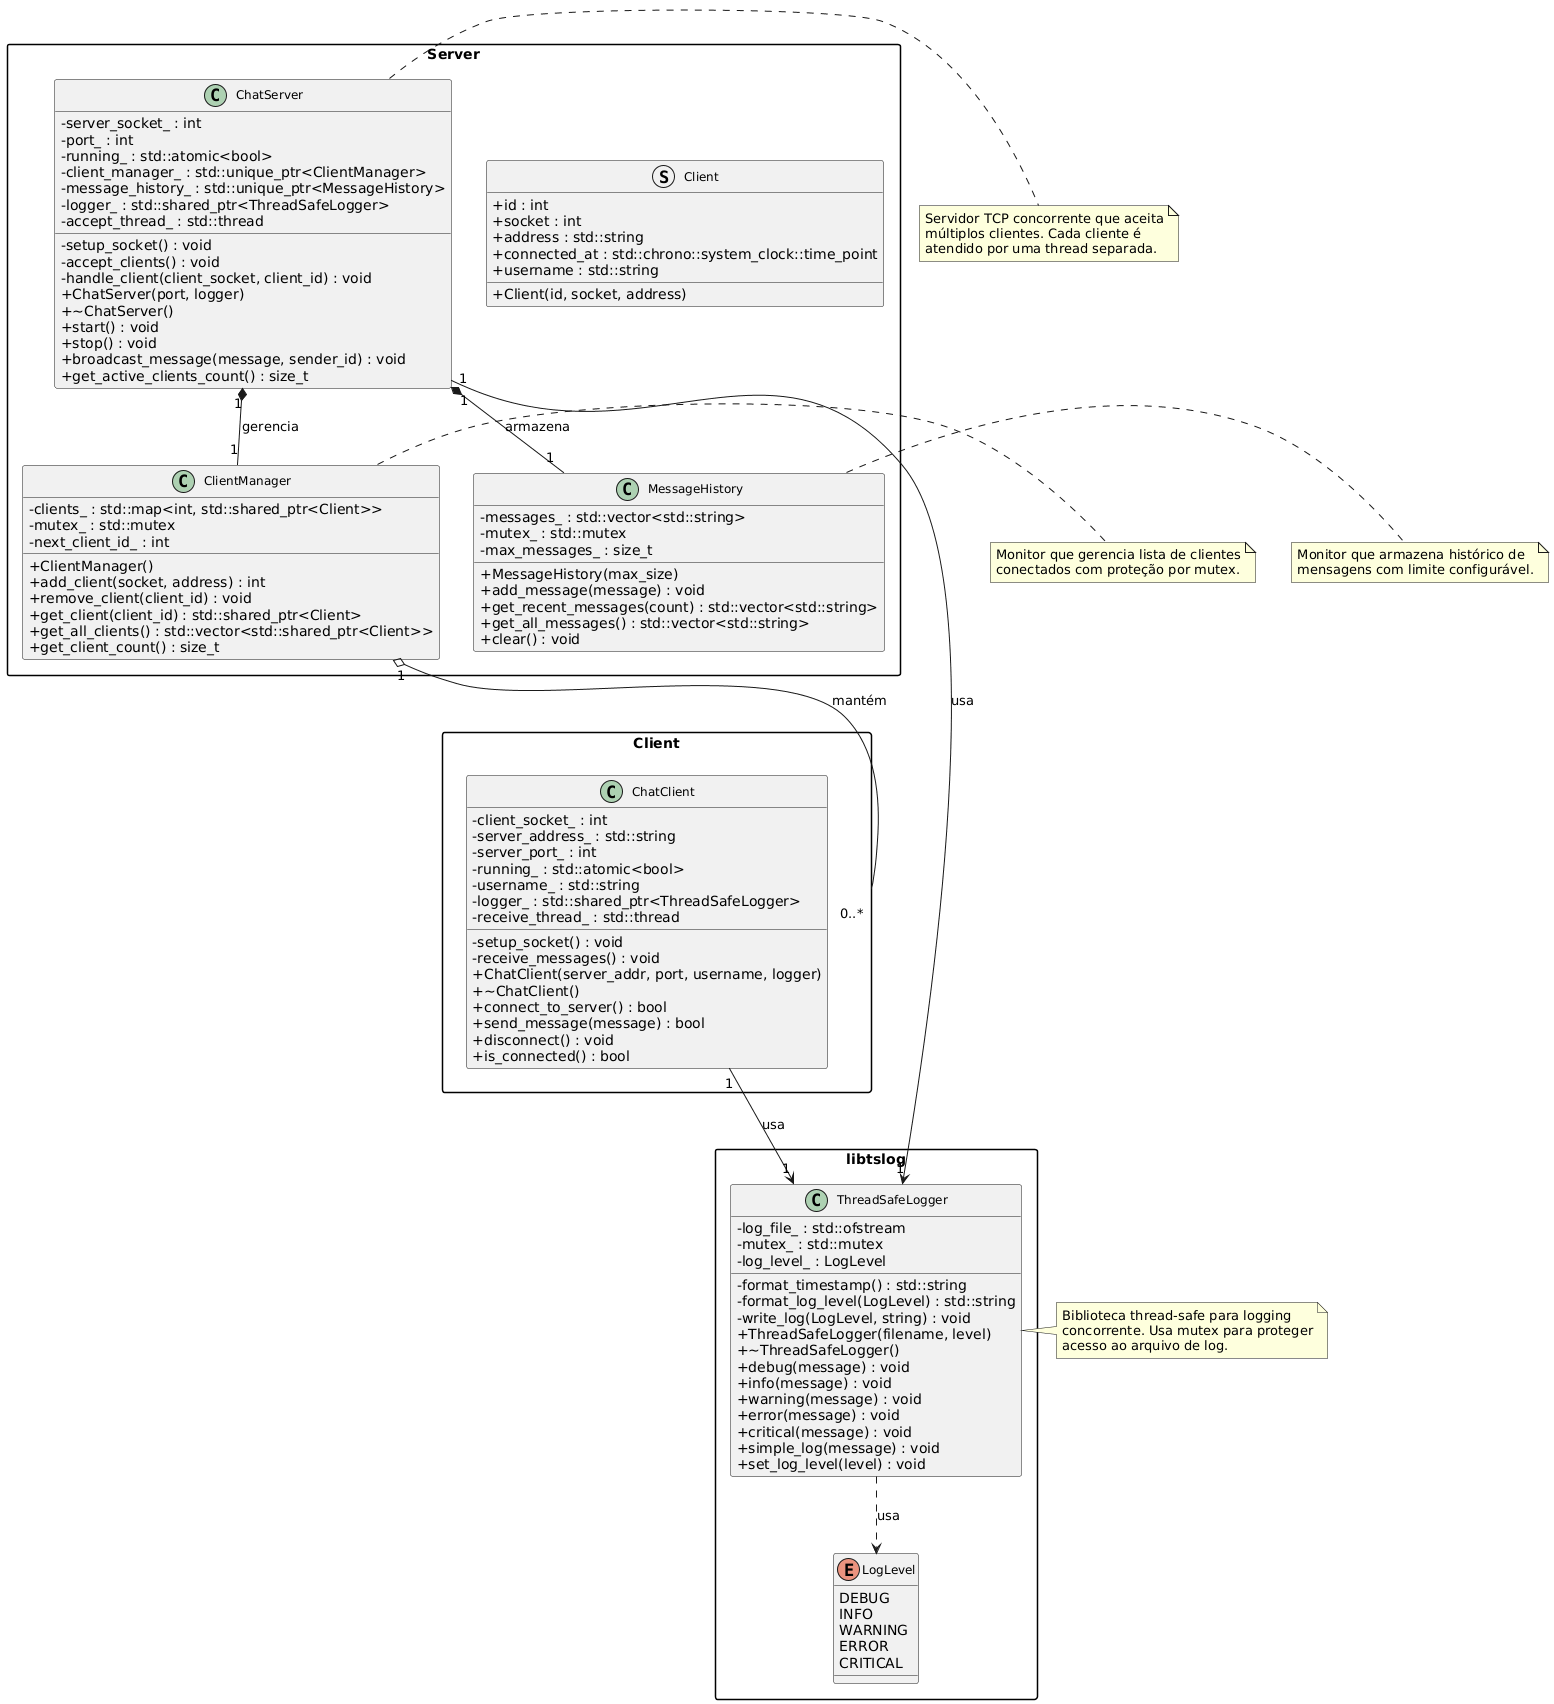

The diagram above was rendered by PlantUML. Its source (embedded in the PNG):
@startuml
' Configurações de estilo
skinparam classAttributeIconSize 0
skinparam classFontSize 12
skinparam packageStyle rectangle

' Pacote: Biblioteca de Logging
package "libtslog" {
    class ThreadSafeLogger {
        - log_file_ : std::ofstream
        - mutex_ : std::mutex
        - log_level_ : LogLevel
        - format_timestamp() : std::string
        - format_log_level(LogLevel) : std::string
        - write_log(LogLevel, string) : void
        + ThreadSafeLogger(filename, level)
        + ~ThreadSafeLogger()
        + debug(message) : void
        + info(message) : void
        + warning(message) : void
        + error(message) : void
        + critical(message) : void
        + simple_log(message) : void
        + set_log_level(level) : void
    }
    
    enum LogLevel {
        DEBUG
        INFO
        WARNING
        ERROR
        CRITICAL
    }
}

' Pacote: Servidor
package "Server" {
    class ChatServer {
        - server_socket_ : int
        - port_ : int
        - running_ : std::atomic<bool>
        - client_manager_ : std::unique_ptr<ClientManager>
        - message_history_ : std::unique_ptr<MessageHistory>
        - logger_ : std::shared_ptr<ThreadSafeLogger>
        - accept_thread_ : std::thread
        - setup_socket() : void
        - accept_clients() : void
        - handle_client(client_socket, client_id) : void
        + ChatServer(port, logger)
        + ~ChatServer()
        + start() : void
        + stop() : void
        + broadcast_message(message, sender_id) : void
        + get_active_clients_count() : size_t
    }
    
    class ClientManager {
        - clients_ : std::map<int, std::shared_ptr<Client>>
        - mutex_ : std::mutex
        - next_client_id_ : int
        + ClientManager()
        + add_client(socket, address) : int
        + remove_client(client_id) : void
        + get_client(client_id) : std::shared_ptr<Client>
        + get_all_clients() : std::vector<std::shared_ptr<Client>>
        + get_client_count() : size_t
    }
    
    class MessageHistory {
        - messages_ : std::vector<std::string>
        - mutex_ : std::mutex
        - max_messages_ : size_t
        + MessageHistory(max_size)
        + add_message(message) : void
        + get_recent_messages(count) : std::vector<std::string>
        + get_all_messages() : std::vector<std::string>
        + clear() : void
    }
    
    struct Client {
        + id : int
        + socket : int
        + address : std::string
        + connected_at : std::chrono::system_clock::time_point
        + username : std::string
        + Client(id, socket, address)
    }
}

' Pacote: Cliente
package "Client" {
    class ChatClient {
        - client_socket_ : int
        - server_address_ : std::string
        - server_port_ : int
        - running_ : std::atomic<bool>
        - username_ : std::string
        - logger_ : std::shared_ptr<ThreadSafeLogger>
        - receive_thread_ : std::thread
        - setup_socket() : void
        - receive_messages() : void
        + ChatClient(server_addr, port, username, logger)
        + ~ChatClient()
        + connect_to_server() : bool
        + send_message(message) : bool
        + disconnect() : void
        + is_connected() : bool
    }
}

' Relacionamentos
ChatServer "1" *-- "1" ClientManager : gerencia
ChatServer "1" *-- "1" MessageHistory : armazena
ChatServer "1" --> "1" ThreadSafeLogger : usa
ClientManager "1" o-- "0..*" Client : mantém
ChatClient "1" --> "1" ThreadSafeLogger : usa
ThreadSafeLogger ..> LogLevel : usa

' Notas explicativas
note right of ThreadSafeLogger
  Biblioteca thread-safe para logging
  concorrente. Usa mutex para proteger
  acesso ao arquivo de log.
end note

note right of ChatServer
  Servidor TCP concorrente que aceita
  múltiplos clientes. Cada cliente é
  atendido por uma thread separada.
end note

note right of ClientManager
  Monitor que gerencia lista de clientes
  conectados com proteção por mutex.
end note

note right of MessageHistory
  Monitor que armazena histórico de
  mensagens com limite configurável.
end note
@enduml